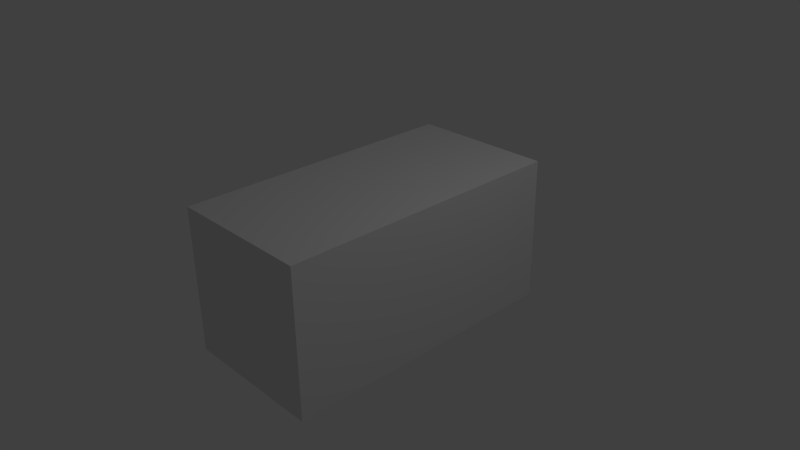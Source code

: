 # Source: Bloque.blend  (saved by Blender 2.70.0; exported with 4.5.12 LTS)
import bpy
from mathutils import Matrix  # noqa: F401  (used for matrix-valued properties, if any)

bpy.ops.wm.read_factory_settings(use_empty=True)
scene = bpy.context.scene
scene.name = 'Scene'

# ---- collections
col_collection_1 = bpy.data.collections.new('Collection 1'); scene.collection.children.link(col_collection_1)

# ---- materials (node trees are filled in below, after node groups)
mat_material = bpy.data.materials.new('Material')
mat_material.alpha_threshold = 0.0
mat_material.use_transparent_shadow = False
mat_material.roughness = 0.5
mat_material.line_color = (0.0, 0.0, 0.0, 1.0)

# ---- material node trees

# ---- world
world_world = bpy.data.worlds.new('World'); scene.world = world_world
world_world.color = (0.05088, 0.05088, 0.05088)
world_world.use_sun_shadow = False
world_world.sun_shadow_jitter_overblur = 0.0
world_world.cycles.sampling_method = 'MANUAL'
world_world.cycles.sample_map_resolution = 256

# ---- cameras
cam_camera = bpy.data.cameras.new('Camera')
cam_camera.clip_end = 100.0
cam_camera.lens = 35.0
cam_camera.sensor_width = 32.0
cam_camera.sensor_height = 18.0
cam_camera.ortho_scale = 7.314
cam_camera.dof.focus_distance = 0.0
cam_camera.dof.aperture_fstop = 128.0

# ---- lights
light_lamp = bpy.data.lights.new('Lamp', 'POINT')
light_lamp.transmission_factor = 0.0
light_lamp.cutoff_distance = 30.0
light_lamp.energy = 100.0
light_lamp.shadow_buffer_clip_start = 1.001
light_lamp.shadow_soft_size = 0.1
light_lamp.shadow_maximum_resolution = 0.006
light_lamp.use_absolute_resolution = True
light_lamp.cycles.use_multiple_importance_sampling = False

# ---- meshes
me_cube = bpy.data.meshes.new('Cube')
me_cube.from_pydata([(1.0, 1.0, -1.0), (1.0, -1.0, -1.0), (-1.0, -1.0, -1.0), (-1.0, 1.0, -1.0), (1.0, 1.0, 1.0), (1.0, -1.0, 1.0), (-1.0, -1.0, 1.0), (-1.0, 1.0, 1.0)], [], [(0, 1, 2, 3), (4, 7, 6, 5), (0, 4, 5, 1), (1, 5, 6, 2), (2, 6, 7, 3), (4, 0, 3, 7)])
me_cube.materials.append(mat_material)
me_cube.use_remesh_preserve_volume = False
me_cube.use_remesh_preserve_attributes = False
me_cube.use_mirror_vertex_groups = False
me_cube.update()

# ---- objects
ob_cube = bpy.data.objects.new('Cube', me_cube)
ob_lamp = bpy.data.objects.new('Lamp', light_lamp)
ob_camera = bpy.data.objects.new('Camera', cam_camera)

# ---- transforms, parenting, visibility, modifiers, constraints
ob_cube.location = (0.0, 0.0, 0.0)
ob_cube.scale = (1.0, 2.0, 1.0)
ob_cube.lock_rotations_4d = False
ob_cube.empty_display_type = 'ARROWS'
ob_cube.lineart.crease_threshold = 0.0
ob_lamp.location = (4.076, 1.005, 5.904)
ob_lamp.rotation_euler = (0.6503, 0.05522, 1.866)
ob_lamp.lock_rotations_4d = False
ob_lamp.empty_display_type = 'ARROWS'
ob_lamp.color = (0.0, 0.0, 0.0, 0.0)
ob_lamp.lineart.crease_threshold = 0.0
ob_camera.location = (7.481, -6.508, 5.344)
ob_camera.rotation_euler = (1.109, 0.01082, 0.8149)
ob_camera.lock_rotations_4d = False
ob_camera.empty_display_type = 'ARROWS'
ob_camera.color = (0.0, 0.0, 0.0, 0.0)
ob_camera.display_type = 'WIRE'
ob_camera.lineart.crease_threshold = 0.0

# ---- collection membership
col_collection_1.objects.link(ob_cube)
col_collection_1.objects.link(ob_lamp)
col_collection_1.objects.link(ob_camera)

# ---- scene / render settings (as saved in the file)
scene.camera = ob_camera
scene.frame_start = 1; scene.frame_end = 250; scene.frame_set(1)
scene.render.engine = 'BLENDER_EEVEE_NEXT'
scene.render.resolution_percentage = 50
scene.render.dither_intensity = 0.0
scene.cycles.use_denoising = False
scene.cycles.samples = 10
scene.cycles.sampling_pattern = 'TABULATED_SOBOL'
scene.cycles.light_sampling_threshold = 0.0
scene.cycles.use_adaptive_sampling = False
scene.cycles.use_light_tree = False
scene.cycles.blur_glossy = 0.0
scene.cycles.volume_bounces = 1
scene.cycles.pixel_filter_type = 'GAUSSIAN'
scene.cycles.sample_clamp_indirect = 0.0
scene.view_settings.view_transform = 'Standard'
bpy.context.view_layer.update()

